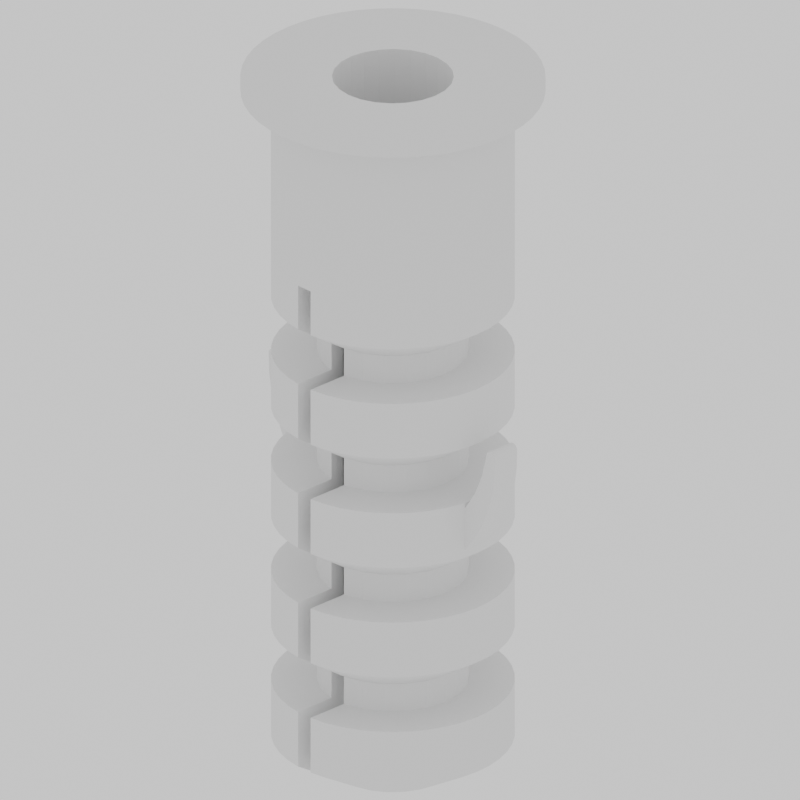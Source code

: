 # Source: screw_plug.blend  (saved by Blender 4.4.32; exported with 4.5.12 LTS)
import bpy
from mathutils import Matrix  # noqa: F401  (used for matrix-valued properties, if any)

bpy.ops.wm.read_factory_settings(use_empty=True)
scene = bpy.context.scene
scene.name = 'Scene'

# ---- collections
col_collection = bpy.data.collections.new('Collection'); scene.collection.children.link(col_collection)

# ---- world
world_world = bpy.data.worlds.new('World'); scene.world = world_world
world_world.use_nodes = True; world_world.node_tree.nodes.clear()
_N = world_world.node_tree.nodes; _L = world_world.node_tree.links
n0 = _N.new('ShaderNodeOutputWorld'); n0.name = 'World Output'; n0.location = (300, 300)
n1 = _N.new('ShaderNodeBackground'); n1.name = 'Background'; n1.location = (10, 300)
n1.inputs[0].default_value = (1.0, 1.0, 1.0, 0.0)
_L.new(n1.outputs[0], n0.inputs[0])
n0.is_active_output = True
world_world.color = (0.05088, 0.05088, 0.05088)
world_world.sun_shadow_jitter_overblur = 0.0

# ---- cameras
cam_camera = bpy.data.cameras.new('Camera')
cam_camera.type = 'ORTHO'
cam_camera.clip_end = 100.0
cam_camera.ortho_scale = 7.314

# ---- meshes
me_screw_plug = bpy.data.meshes.new('screw_plug')
me_screw_plug.from_pydata([(-2.5, -0.25, 7.25), (-2.5, 0.25, 7.25), (-2.503, 0.25, 7.276), (-2.503, -0.25, 7.276), (-2.513, -0.25, 7.3), (-2.513, 0.25, 7.3), (-2.529, -0.25, 7.321), (-2.529, 0.25, 7.321), (-2.55, -0.25, 7.337), (-2.55, 0.25, 7.337), (-2.574, -0.25, 7.347), (-2.574, 0.25, 7.347), (-2.6, -0.25, 7.35), (-2.6, 0.25, 7.35), (-2.626, -0.25, 7.347), (-2.626, 0.25, 7.347), (-2.65, -0.25, 7.337), (-2.65, 0.25, 7.337), (-2.671, -0.25, 7.321), (-2.671, 0.25, 7.321), (-2.687, -0.25, 7.3), (-2.687, 0.25, 7.3), (-2.697, -0.25, 7.276), (-2.697, 0.25, 7.276), (-2.7, -0.25, 7.25), (-2.7, 0.25, 7.25), (-2.393, 0.25, 6.84), (-2.393, -0.25, 6.84), (-2.0, 6.795e-15, 6.12), (-2.22, -0.25, 6.453), (-1.984, -0.25, 6.1), (-2.22, 0.25, 6.453), (-1.984, 0.25, 6.1), (-2.688, -0.25, 6.901), (-2.688, 0.25, 6.901), (-2.631, -0.25, 6.557), (-2.631, 0.25, 6.557), (-2.53, -0.25, 6.223), (-2.53, 0.25, 6.223), (-2.387, -0.25, 5.905), (-2.387, 0.25, 5.905), (-1.984, -0.25, 5.337), (-2.204, -0.25, 5.608), (-2.0, 5.945e-15, 5.354), (-2.204, 0.25, 5.608), (-1.984, 0.25, 5.337), (-0.4455, 1.95, 6.2), (-0.15, 1.994, 6.2), (-0.15, 1.994, 5.2), (-0.4455, 1.95, 5.2), (-0.7311, 1.862, 5.2), (-0.7311, 1.862, 6.2), (-1.0, 1.732, 5.2), (-1.0, 1.732, 6.2), (-1.247, 1.563, 6.2), (-1.247, 1.563, 5.2), (-1.466, 1.36, 6.2), (-1.466, 1.36, 5.2), (-1.653, 1.126, 6.2), (-1.653, 1.126, 5.2), (-1.802, 0.8676, 5.2), (-1.911, 0.5894, 5.2), (-1.978, 0.298, 5.2), (-1.802, 0.8676, 6.2), (-2.0, 5.773e-15, 5.2), (-1.911, 0.5894, 6.2), (-1.978, 0.298, 6.2), (-2.0, 6.883e-15, 6.2), (-1.978, -0.298, 5.2), (-1.911, -0.5894, 5.2), (-1.978, -0.298, 6.2), (-1.911, -0.5894, 6.2), (-1.802, -0.8676, 6.2), (-1.802, -0.8676, 5.2), (-1.653, -1.126, 6.2), (-1.653, -1.126, 5.2), (-1.466, -1.36, 6.2), (-1.466, -1.36, 5.2), (-1.247, -1.563, 6.2), (-1.247, -1.563, 5.2), (-1.0, -1.732, 6.2), (-1.0, -1.732, 5.2), (-0.7311, -1.862, 6.2), (-0.7311, -1.862, 5.2), (-0.4455, -1.95, 6.2), (-0.4455, -1.95, 5.2), (-0.15, -1.994, 5.2), (-0.15, -1.994, 6.2), (-0.15, 1.994, 9.2), (-0.15, 1.994, 10.0), (-0.15, 0.9887, 10.0), (-0.15, 1.241, 8.7), (-0.15, 1.241, 8.2), (-0.15, 1.994, 8.2), (-0.15, 1.994, 7.2), (-0.15, 1.241, 6.7), (-0.15, 1.241, 6.2), (-0.15, 1.241, 4.7), (-0.15, 1.994, 4.2), (-0.15, 1.241, 4.2), (-0.15, 1.994, 3.2), (-0.15, 1.241, 2.7), (-0.15, 1.994, 2.2), (-0.15, 1.241, 2.2), (-0.15, 1.994, 1.2), (-0.15, 0.9887, 0.6), (-0.8057, -0.9557, 6.2), (-1.045, -0.6852, 6.2), (-0.4987, -1.146, 6.2), (-1.198, -0.3576, 6.2), (-0.15, -1.241, 6.2), (-1.25, 6.883e-15, 6.2), (-1.198, 0.3576, 6.2), (-1.045, 0.6852, 6.2), (-0.8057, 0.9557, 6.2), (-0.4987, 1.146, 6.2), (-0.4987, 1.146, 4.7), (-0.8057, 0.9557, 4.7), (-1.045, 0.6852, 4.7), (-1.198, 0.3576, 4.7), (-1.25, 5.218e-15, 4.7), (-0.15, -0.9887, 10.0), (-0.15, -1.994, 10.0), (-0.15, -1.994, 9.2), (-0.15, -1.241, 8.7), (-0.15, -1.241, 8.2), (-0.15, -1.241, 6.7), (-0.15, -1.994, 8.2), (-0.15, -1.994, 7.2), (-0.15, -1.241, 4.7), (-0.15, -1.241, 4.2), (-0.15, -1.994, 4.2), (-0.15, -1.994, 3.2), (-0.15, -1.241, 2.7), (-0.15, -1.241, 2.2), (-0.15, -0.9887, 0.6), (-0.15, -1.994, 2.2), (-0.15, -1.994, 1.2), (-1.198, -0.3576, 4.7), (-1.045, -0.6852, 4.7), (-0.8057, -0.9557, 4.7), (-0.4987, -1.146, 4.7), (0.9599, 0.2802, 0.6), (1.0, -7.22e-16, 0.6), (0.9659, 0.2588, 13.2), (1.0, -1.185e-14, 13.2), (0.8429, 0.538, 0.6), (0.866, 0.5, 13.2), (0.6584, 0.7527, 0.6), (0.7071, 0.7071, 13.2), (0.4211, 0.907, 0.6), (0.5, 0.866, 13.2), (0.15, 0.9887, 0.6), (0.15, 0.9887, 10.0), (0.2588, 0.9659, 13.2), (0.05017, 0.9987, 10.0), (1.217e-14, 1.0, 13.2), (-0.05017, 0.9987, 10.0), (-0.4211, 0.907, 0.6), (-0.2588, 0.9659, 13.2), (-0.6584, 0.7527, 0.6), (-0.5, 0.866, 13.2), (-0.8429, 0.538, 0.6), (-0.7071, 0.7071, 13.2), (-0.9599, 0.2802, 0.6), (-0.866, 0.5, 13.2), (-1.0, 5.995e-16, 0.6), (-0.9659, 0.2588, 13.2), (-1.0, 1.172e-14, 13.2), (-0.6511, 1.351, 0.9), (-1.247, 1.563, 1.2), (-1.0, 1.732, 1.2), (-1.1, 1.02, 0.9), (-1.466, 1.36, 1.2), (-1.653, 1.126, 1.2), (-1.396, 0.5479, 0.9), (-1.802, 0.8676, 1.2), (-0.4533, 1.69, 1.05), (-0.4455, 1.95, 1.2), (-0.7311, 1.862, 1.2), (-1.228, 0.2323, 0.75), (-2.0, 1.332e-15, 1.2), (-1.72, 0.3253, 1.05), (-1.911, 0.5894, 1.2), (-1.978, 0.298, 1.2), (0.15, 1.994, 10.0), (0.05004, 1.999, 10.0), (-0.05004, 1.999, 10.0), (-0.4455, 1.95, 2.2), (-0.7311, 1.862, 2.2), (-1.0, 1.732, 2.2), (-1.247, 1.563, 2.2), (-1.466, 1.36, 2.2), (-1.653, 1.126, 2.2), (-1.802, 0.8676, 2.2), (-1.911, 0.5894, 2.2), (-1.978, 0.298, 2.2), (-2.0, 2.442e-15, 2.2), (-2.0, 1.438e-14, 12.95), (-1.932, 0.5176, 12.95), (-1.978, 0.298, 9.2), (-2.0, 1.021e-14, 9.2), (2.0, -1.462e-14, 12.95), (2.0, -1.046e-14, 9.2), (1.978, 0.298, 9.2), (1.932, 0.5176, 12.95), (1.911, 0.5894, 9.2), (1.802, 0.8676, 9.2), (1.732, 1.0, 12.95), (1.653, 1.126, 9.2), (1.414, 1.414, 12.95), (1.466, 1.36, 9.2), (1.247, 1.563, 9.2), (1.0, 1.732, 12.95), (1.0, 1.732, 9.2), (0.7311, 1.862, 9.2), (0.4455, 1.95, 9.2), (0.15, 1.994, 9.2), (0.5176, 1.932, 12.95), (-0.4455, 1.95, 9.2), (1.568e-14, 2.0, 12.95), (-0.5176, 1.932, 12.95), (-0.7311, 1.862, 9.2), (-1.0, 1.732, 12.95), (-1.0, 1.732, 9.2), (-1.247, 1.563, 9.2), (-1.414, 1.414, 12.95), (-1.466, 1.36, 9.2), (-1.653, 1.126, 9.2), (-1.732, 1.0, 12.95), (-1.802, 0.8676, 9.2), (-1.911, 0.5894, 9.2), (-0.8057, -0.9557, 2.2), (-1.466, -1.36, 2.2), (-1.247, -1.563, 2.2), (-1.0, -1.732, 2.2), (-1.045, -0.6852, 2.2), (-1.802, -0.8676, 2.2), (-1.653, -1.126, 2.2), (-0.4987, -1.146, 2.2), (-0.7311, -1.862, 2.2), (-0.4455, -1.95, 2.2), (-1.198, -0.3576, 2.2), (-1.978, -0.298, 2.2), (-1.911, -0.5894, 2.2), (-1.25, 2.442e-15, 2.2), (-1.198, 0.3576, 2.2), (-1.045, 0.6852, 2.2), (-0.8057, 0.9557, 2.2), (-0.4987, 1.146, 2.2), (-0.4987, 1.146, 8.7), (-0.8057, 0.9557, 8.7), (-1.045, 0.6852, 8.7), (-1.198, 0.3576, 8.7), (-1.25, 9.659e-15, 8.7), (-0.4987, 1.146, 2.7), (-0.8057, 0.9557, 2.7), (-1.045, 0.6852, 2.7), (-1.198, 0.3576, 2.7), (-1.25, 2.998e-15, 2.7), (-0.4987, 1.146, 8.2), (-0.8057, 0.9557, 8.2), (-1.045, 0.6852, 8.2), (-1.198, 0.3576, 8.2), (-1.25, 9.104e-15, 8.2), (-0.4455, 1.95, 3.2), (-0.7311, 1.862, 3.2), (-1.0, 1.732, 3.2), (-1.247, 1.563, 3.2), (-1.466, 1.36, 3.2), (-1.653, 1.126, 3.2), (-1.802, 0.8676, 3.2), (-1.911, 0.5894, 3.2), (-1.978, 0.298, 3.2), (-2.0, 3.553e-15, 3.2), (-0.8057, -0.9557, 8.2), (-1.466, -1.36, 8.2), (-1.247, -1.563, 8.2), (-1.0, -1.732, 8.2), (-1.045, -0.6852, 8.2), (-1.802, -0.8676, 8.2), (-1.653, -1.126, 8.2), (-0.4987, -1.146, 8.2), (-0.7311, -1.862, 8.2), (-0.4455, -1.95, 8.2), (-1.198, -0.3576, 8.2), (-1.978, -0.298, 8.2), (-1.911, -0.5894, 8.2), (-1.978, 0.298, 8.2), (-2.0, 9.104e-15, 8.2), (-1.802, 0.8676, 8.2), (-1.911, 0.5894, 8.2), (-1.653, 1.126, 8.2), (-1.466, 1.36, 8.2), (-1.247, 1.563, 8.2), (-1.0, 1.732, 8.2), (-0.7311, 1.862, 8.2), (-0.4455, 1.95, 8.2), (-0.4455, 1.95, 4.2), (-0.7311, 1.862, 4.2), (-1.0, 1.732, 4.2), (-1.247, 1.563, 4.2), (-1.466, 1.36, 4.2), (-1.653, 1.126, 4.2), (-1.802, 0.8676, 4.2), (-1.911, 0.5894, 4.2), (-1.978, 0.298, 4.2), (-2.0, 4.663e-15, 4.2), (-0.4455, 1.95, 7.2), (-0.7311, 1.862, 7.2), (-1.0, 1.732, 7.2), (-1.247, 1.563, 7.2), (-1.466, 1.36, 7.2), (-1.653, 1.126, 7.2), (-1.802, 0.8676, 7.2), (-1.911, 0.5894, 7.2), (-1.978, 0.298, 7.2), (-2.0, 7.994e-15, 7.2), (-0.8057, -0.9557, 4.2), (-1.466, -1.36, 4.2), (-1.247, -1.563, 4.2), (-1.0, -1.732, 4.2), (-1.045, -0.6852, 4.2), (-1.802, -0.8676, 4.2), (-1.653, -1.126, 4.2), (-0.4987, -1.146, 4.2), (-0.7311, -1.862, 4.2), (-0.4455, -1.95, 4.2), (-1.198, -0.3576, 4.2), (-1.978, -0.298, 4.2), (-1.911, -0.5894, 4.2), (-1.25, 4.663e-15, 4.2), (-1.198, 0.3576, 4.2), (-1.045, 0.6852, 4.2), (-0.8057, 0.9557, 4.2), (-0.4987, 1.146, 4.2), (-0.4987, 1.146, 6.7), (-0.8057, 0.9557, 6.7), (-1.045, 0.6852, 6.7), (-1.198, 0.3576, 6.7), (-1.25, 7.438e-15, 6.7), (-1.198, -0.3576, 6.7), (-1.045, -0.6852, 6.7), (-0.8057, -0.9557, 6.7), (-0.4987, -1.146, 6.7), (1.932, -0.5176, 12.95), (1.978, -0.298, 9.2), (-1.978, -0.298, 9.2), (-1.932, -0.5176, 12.95), (-1.911, -0.5894, 9.2), (-1.802, -0.8676, 9.2), (-1.732, -1.0, 12.95), (-1.653, -1.126, 9.2), (-1.414, -1.414, 12.95), (-1.466, -1.36, 9.2), (-1.247, -1.563, 9.2), (-1.0, -1.732, 12.95), (-1.0, -1.732, 9.2), (-0.7311, -1.862, 9.2), (-0.4455, -1.95, 9.2), (-0.5176, -1.932, 12.95), (0.4455, -1.95, 9.2), (0.15, -1.994, 10.0), (0.15, -1.994, 9.2), (-1.454e-14, -2.0, 12.95), (-0.05004, -1.999, 10.0), (0.05004, -1.999, 10.0), (0.5176, -1.932, 12.95), (0.7311, -1.862, 9.2), (1.0, -1.732, 12.95), (1.0, -1.732, 9.2), (1.247, -1.563, 9.2), (1.414, -1.414, 12.95), (1.466, -1.36, 9.2), (1.653, -1.126, 9.2), (1.732, -1.0, 12.95), (1.802, -0.8676, 9.2), (1.911, -0.5894, 9.2), (-1.198, -0.3576, 8.7), (-1.045, -0.6852, 8.7), (-0.8057, -0.9557, 8.7), (-0.4987, -1.146, 8.7), (0.05017, -0.9987, 10.0), (0.15, -0.9887, 10.0), (-0.05017, -0.9987, 10.0), (-0.9599, -0.2802, 0.6), (-0.9659, -0.2588, 13.2), (-0.8429, -0.538, 0.6), (-0.866, -0.5, 13.2), (-0.6584, -0.7527, 0.6), (-0.7071, -0.7071, 13.2), (-0.4211, -0.907, 0.6), (-0.5, -0.866, 13.2), (-0.2588, -0.9659, 13.2), (-1.008e-14, -1.0, 13.2), (0.4211, -0.907, 0.6), (0.15, -0.9887, 0.6), (0.2588, -0.9659, 13.2), (0.6584, -0.7527, 0.6), (0.5, -0.866, 13.2), (0.8429, -0.538, 0.6), (0.7071, -0.7071, 13.2), (0.9599, -0.2802, 0.6), (0.866, -0.5, 13.2), (0.9659, -0.2588, 13.2), (-1.396, -0.5479, 0.9), (-1.653, -1.126, 1.2), (-1.802, -0.8676, 1.2), (-1.1, -1.02, 0.9), (-1.466, -1.36, 1.2), (-1.247, -1.563, 1.2), (-0.6511, -1.351, 0.9), (-1.0, -1.732, 1.2), (-1.228, -0.2323, 0.75), (-1.72, -0.3253, 1.05), (-1.978, -0.298, 1.2), (-1.911, -0.5894, 1.2), (-0.4533, -1.69, 1.05), (-0.7311, -1.862, 1.2), (-0.4455, -1.95, 1.2), (-1.978, -0.298, 7.2), (-1.911, -0.5894, 7.2), (-1.802, -0.8676, 7.2), (-1.653, -1.126, 7.2), (-1.466, -1.36, 7.2), (-1.247, -1.563, 7.2), (-1.0, -1.732, 7.2), (-0.7311, -1.862, 7.2), (-0.4455, -1.95, 7.2), (-1.198, -0.3576, 2.7), (-1.045, -0.6852, 2.7), (-0.8057, -0.9557, 2.7), (-0.4987, -1.146, 2.7), (-1.978, -0.298, 3.2), (-1.911, -0.5894, 3.2), (-1.802, -0.8676, 3.2), (-1.653, -1.126, 3.2), (-1.466, -1.36, 3.2), (-1.247, -1.563, 3.2), (-1.0, -1.732, 3.2), (-0.7311, -1.862, 3.2), (-0.4455, -1.95, 3.2), (1.932, -0.5176, 13.2), (1.732, -1.0, 13.2), (-0.5176, 1.932, 13.2), (-1.0, 1.732, 13.2), (-1.732, -1.0, 13.2), (-1.414, -1.414, 13.2), (2.0, -1.49e-14, 13.2), (-1.0, -1.732, 13.2), (1.751e-14, 2.0, 13.2), (1.932, 0.5176, 13.2), (-1.932, -0.5176, 13.2), (-0.5176, -1.932, 13.2), (0.5176, 1.932, 13.2), (1.732, 1.0, 13.2), (-2.0, 1.465e-14, 13.2), (1.0, 1.732, 13.2), (-1.504e-14, -2.0, 13.2), (1.414, 1.414, 13.2), (-1.932, 0.5176, 13.2), (0.5176, -1.932, 13.2), (-1.732, 1.0, 13.2), (1.0, -1.732, 13.2), (1.414, -1.414, 13.2), (-1.414, 1.414, 13.2), (0.15, 1.994, 1.2), (0.15, 1.241, 2.2), (0.15, 1.994, 2.2), (0.15, 1.994, 3.2), (0.15, 1.241, 2.7), (0.15, 1.241, 4.2), (0.15, 1.994, 4.2), (0.15, 1.994, 6.2), (0.15, 1.994, 5.2), (0.15, 1.241, 6.2), (0.15, 1.241, 4.7), (0.15, 1.994, 8.2), (0.15, 1.994, 7.2), (0.15, 1.241, 8.2), (0.15, 1.241, 6.7), (0.15, 1.241, 8.7), (1.396, 0.5479, 0.9), (1.653, 1.126, 1.2), (1.802, 0.8676, 1.2), (1.1, 1.02, 0.9), (1.466, 1.36, 1.2), (1.247, 1.563, 1.2), (0.6511, 1.351, 0.9), (1.0, 1.732, 1.2), (1.228, 0.2323, 0.75), (2.0, -1.577e-15, 1.2), (1.72, 0.3253, 1.05), (1.978, 0.298, 1.2), (1.911, 0.5894, 1.2), (0.4533, 1.69, 1.05), (0.7311, 1.862, 1.2), (0.4455, 1.95, 1.2), (1.768, 1.768, 12.95), (1.983, 1.522, 12.95), (-1.522, -1.983, 12.95), (-1.768, -1.768, 12.95), (1.522, 1.983, 12.95), (-1.983, -1.522, 12.95), (1.25, 2.165, 12.95), (-2.165, -1.25, 12.95), (0.9567, 2.31, 12.95), (-2.31, -0.9567, 12.95), (1.768, -1.768, 12.95), (1.522, -1.983, 12.95), (1.983, -1.522, 12.95), (0.647, 2.415, 12.95), (-2.415, -0.647, 12.95), (2.165, -1.25, 12.95), (2.31, -0.9567, 12.95), (0.3263, 2.479, 12.95), (1.25, -2.165, 12.95), (0.9567, -2.31, 12.95), (-2.479, -0.3263, 12.95), (2.415, -0.647, 12.95), (2.479, -0.3263, 12.95), (1.666e-14, 2.5, 12.95), (0.647, -2.415, 12.95), (0.3263, -2.479, 12.95), (-2.5, 1.438e-14, 12.95), (2.479, 0.3263, 12.95), (2.5, -1.468e-14, 12.95), (-0.3263, 2.479, 12.95), (-1.469e-14, -2.5, 12.95), (-0.3263, -2.479, 12.95), (-2.479, 0.3263, 12.95), (2.415, 0.647, 12.95), (-0.647, 2.415, 12.95), (-2.415, 0.647, 12.95), (-0.647, -2.415, 12.95), (-0.9567, 2.31, 12.95), (2.31, 0.9567, 12.95), (-2.31, 0.9567, 12.95), (-0.9567, -2.31, 12.95), (-1.25, 2.165, 12.95), (-2.165, 1.25, 12.95), (2.165, 1.25, 12.95), (-1.522, 1.983, 12.95), (-1.983, 1.522, 12.95), (-1.25, -2.165, 12.95), (-1.768, 1.768, 12.95), (1.25, -9.812e-15, 8.7), (1.198, 0.3576, 8.7), (1.045, 0.6852, 8.7), (0.8057, 0.9557, 8.7), (0.4987, 1.146, 8.7), (0.15, -1.241, 8.7), (0.4987, -1.146, 8.7), (0.8057, -0.9557, 8.7), (1.045, -0.6852, 8.7), (1.198, -0.3576, 8.7), (0.15, -1.994, 1.2), (0.15, -1.241, 2.2), (0.15, -1.241, 2.7), (0.15, -1.994, 2.2), (0.15, -1.994, 3.2), (0.15, -1.241, 4.2), (0.15, -1.241, 4.7), (0.15, -1.994, 4.2), (0.15, -1.994, 5.2), (0.15, -1.241, 6.2), (0.15, -1.994, 6.2), (0.15, -1.241, 6.7), (0.15, -1.994, 7.2), (0.15, -1.241, 8.2), (0.15, -1.994, 8.2), (0.6511, -1.351, 0.9), (1.247, -1.563, 1.2), (1.0, -1.732, 1.2), (1.1, -1.02, 0.9), (1.466, -1.36, 1.2), (1.653, -1.126, 1.2), (1.396, -0.5479, 0.9), (1.802, -0.8676, 1.2), (0.4533, -1.69, 1.05), (0.4455, -1.95, 1.2), (0.7311, -1.862, 1.2), (1.228, -0.2323, 0.75), (1.72, -0.3253, 1.05), (1.911, -0.5894, 1.2), (1.978, -0.298, 1.2), (-1.983, 1.522, 13.2), (1.983, 1.522, 13.2), (1.768, 1.768, 13.2), (-1.522, 1.983, 13.2), (-1.768, 1.768, 13.2), (-1.768, -1.768, 13.2), (-1.522, -1.983, 13.2), (1.522, 1.983, 13.2), (-1.983, -1.522, 13.2), (1.25, 2.165, 13.2), (-2.165, -1.25, 13.2), (0.9567, 2.31, 13.2), (-2.31, -0.9567, 13.2), (1.522, -1.983, 13.2), (1.768, -1.768, 13.2), (1.983, -1.522, 13.2), (0.647, 2.415, 13.2), (2.165, -1.25, 13.2), (2.31, -0.9567, 13.2), (-2.415, -0.647, 13.2), (0.9567, -2.31, 13.2), (1.25, -2.165, 13.2), (0.3263, 2.479, 13.2), (-2.479, -0.3263, 13.2), (2.415, -0.647, 13.2), (2.479, -0.3263, 13.2), (0.3263, -2.479, 13.2), (0.647, -2.415, 13.2), (1.671e-14, 2.5, 13.2), (2.5, -1.496e-14, 13.2), (2.479, 0.3263, 13.2), (-2.5, 1.465e-14, 13.2), (-0.3263, -2.479, 13.2), (-1.474e-14, -2.5, 13.2), (-0.3263, 2.479, 13.2), (2.415, 0.647, 13.2), (-2.479, 0.3263, 13.2), (-0.647, -2.415, 13.2), (2.31, 0.9567, 13.2), (-0.647, 2.415, 13.2), (-0.9567, -2.31, 13.2), (-2.415, 0.647, 13.2), (-0.9567, 2.31, 13.2), (2.165, 1.25, 13.2), (-2.31, 0.9567, 13.2), (-1.25, 2.165, 13.2), (-1.25, -2.165, 13.2), (-2.165, 1.25, 13.2), (1.25, -9.257e-15, 8.2), (1.198, 0.3576, 8.2), (1.045, 0.6852, 8.2), (0.8057, 0.9557, 8.2), (0.4987, 1.146, 8.2), (0.4455, -1.95, 8.2), (0.4987, -1.146, 8.2), (0.7311, -1.862, 8.2), (1.0, -1.732, 8.2), (0.8057, -0.9557, 8.2), (1.247, -1.563, 8.2), (1.466, -1.36, 8.2), (1.045, -0.6852, 8.2), (1.653, -1.126, 8.2), (1.802, -0.8676, 8.2), (1.198, -0.3576, 8.2), (1.911, -0.5894, 8.2), (1.978, -0.298, 8.2), (2.0, -9.349e-15, 8.2), (1.978, 0.298, 8.2), (0.4455, 1.95, 8.2), (1.911, 0.5894, 8.2), (0.7311, 1.862, 8.2), (1.802, 0.8676, 8.2), (1.0, 1.732, 8.2), (1.653, 1.126, 8.2), (1.247, 1.563, 8.2), (1.466, 1.36, 8.2), (2.0, -8.239e-15, 7.2), (1.978, 0.298, 7.2), (1.911, 0.5894, 7.2), (1.802, 0.8676, 7.2), (1.653, 1.126, 7.2), (1.466, 1.36, 7.2), (1.247, 1.563, 7.2), (1.0, 1.732, 7.2), (0.7311, 1.862, 7.2), (0.4455, 1.95, 7.2), (1.978, 0.298, 2.2), (2.0, -2.687e-15, 2.2), (1.911, 0.5894, 2.2), (1.802, 0.8676, 2.2), (1.653, 1.126, 2.2), (1.466, 1.36, 2.2), (1.247, 1.563, 2.2), (1.0, 1.732, 2.2), (0.7311, 1.862, 2.2), (0.4455, 1.95, 2.2), (1.25, -7.592e-15, 6.7), (1.198, 0.3576, 6.7), (1.045, 0.6852, 6.7), (0.8057, 0.9557, 6.7), (0.4987, 1.146, 6.7), (0.4455, -1.95, 2.2), (0.4987, -1.146, 2.2), (0.7311, -1.862, 2.2), (1.0, -1.732, 2.2), (0.8057, -0.9557, 2.2), (1.247, -1.563, 2.2), (1.466, -1.36, 2.2), (1.045, -0.6852, 2.2), (1.653, -1.126, 2.2), (1.802, -0.8676, 2.2), (1.198, -0.3576, 2.2), (1.911, -0.5894, 2.2), (1.978, -0.298, 2.2), (1.25, -2.596e-15, 2.2), (1.198, 0.3576, 2.2), (0.4987, 1.146, 2.2), (1.045, 0.6852, 2.2), (0.8057, 0.9557, 2.2), (1.25, -7.036e-15, 6.2), (1.198, 0.3576, 6.2), (1.045, 0.6852, 6.2), (0.8057, 0.9557, 6.2), (0.4987, 1.146, 6.2), (1.198, 0.3576, 2.7), (1.25, -3.151e-15, 2.7), (1.045, 0.6852, 2.7), (0.8057, 0.9557, 2.7), (0.4987, 1.146, 2.7), (0.4455, -1.95, 6.2), (0.4987, -1.146, 6.2), (0.7311, -1.862, 6.2), (1.0, -1.732, 6.2), (0.8057, -0.9557, 6.2), (1.247, -1.563, 6.2), (1.466, -1.36, 6.2), (1.045, -0.6852, 6.2), (1.653, -1.126, 6.2), (1.802, -0.8676, 6.2), (1.198, -0.3576, 6.2), (1.911, -0.5894, 6.2), (1.978, -0.298, 6.2), (2.0, -7.128e-15, 6.2), (1.978, 0.298, 6.2), (0.4455, 1.95, 6.2), (1.911, 0.5894, 6.2), (0.7311, 1.862, 6.2), (1.802, 0.8676, 6.2), (1.0, 1.732, 6.2), (1.653, 1.126, 6.2), (1.247, 1.563, 6.2), (1.466, 1.36, 6.2), (1.978, 0.298, 3.2), (2.0, -3.798e-15, 3.2), (1.911, 0.5894, 3.2), (1.802, 0.8676, 3.2), (1.653, 1.126, 3.2), (1.466, 1.36, 3.2), (1.247, 1.563, 3.2), (1.0, 1.732, 3.2), (0.7311, 1.862, 3.2), (0.4455, 1.95, 3.2), (1.984, 0.25, 5.337), (2.0, -6.018e-15, 5.2), (1.978, 0.298, 5.2), (2.0, -6.19e-15, 5.354), (1.911, 0.5894, 5.2), (1.984, 0.25, 6.1), (2.0, -7.04e-15, 6.12), (1.802, 0.8676, 5.2), (1.653, 1.126, 5.2), (1.466, 1.36, 5.2), (1.247, 1.563, 5.2), (1.0, 1.732, 5.2), (0.7311, 1.862, 5.2), (0.4455, 1.95, 5.2), (1.978, 0.298, 4.2), (2.0, -4.908e-15, 4.2), (1.911, 0.5894, 4.2), (1.802, 0.8676, 4.2), (1.653, 1.126, 4.2), (1.466, 1.36, 4.2), (1.247, 1.563, 4.2), (1.0, 1.732, 4.2), (0.7311, 1.862, 4.2), (0.4455, 1.95, 4.2), (1.25, -5.371e-15, 4.7), (1.198, 0.3576, 4.7), (1.045, 0.6852, 4.7), (0.8057, 0.9557, 4.7), (0.4987, 1.146, 4.7), (0.4455, -1.95, 4.2), (0.4987, -1.146, 4.2), (0.7311, -1.862, 4.2), (1.0, -1.732, 4.2), (0.8057, -0.9557, 4.2), (1.247, -1.563, 4.2), (1.466, -1.36, 4.2), (1.045, -0.6852, 4.2), (1.653, -1.126, 4.2), (1.802, -0.8676, 4.2), (1.198, -0.3576, 4.2), (1.911, -0.5894, 4.2), (1.978, -0.298, 4.2), (1.25, -4.816e-15, 4.2), (1.198, 0.3576, 4.2), (0.4987, 1.146, 4.2), (1.045, 0.6852, 4.2), (0.8057, 0.9557, 4.2), (0.4987, -1.146, 2.7), (0.8057, -0.9557, 2.7), (1.045, -0.6852, 2.7), (1.198, -0.3576, 2.7), (0.4455, -1.95, 7.2), (0.7311, -1.862, 7.2), (1.0, -1.732, 7.2), (1.247, -1.563, 7.2), (1.466, -1.36, 7.2), (1.653, -1.126, 7.2), (1.802, -0.8676, 7.2), (1.911, -0.5894, 7.2), (1.978, -0.298, 7.2), (0.4455, -1.95, 3.2), (0.7311, -1.862, 3.2), (1.0, -1.732, 3.2), (1.247, -1.563, 3.2), (1.466, -1.36, 3.2), (1.653, -1.126, 3.2), (1.802, -0.8676, 3.2), (1.911, -0.5894, 3.2), (1.978, -0.298, 3.2), (0.4987, -1.146, 6.7), (0.8057, -0.9557, 6.7), (1.045, -0.6852, 6.7), (1.198, -0.3576, 6.7), (0.4987, -1.146, 4.7), (0.8057, -0.9557, 4.7), (1.045, -0.6852, 4.7), (1.198, -0.3576, 4.7), (0.4455, -1.95, 5.2), (0.7311, -1.862, 5.2), (1.0, -1.732, 5.2), (1.247, -1.563, 5.2), (1.466, -1.36, 5.2), (1.653, -1.126, 5.2), (1.984, -0.25, 5.337), (1.911, -0.5894, 5.2), (1.978, -0.298, 5.2), (1.802, -0.8676, 5.2), (1.984, -0.25, 6.1), (2.393, -0.25, 6.84), (2.5, -0.25, 7.25), (2.5, 0.25, 7.25), (2.393, 0.25, 6.84), (2.22, 0.25, 6.453), (2.22, -0.25, 6.453), (2.53, 0.25, 6.223), (2.387, 0.25, 5.905), (2.204, 0.25, 5.608), (2.631, 0.25, 6.557), (2.688, 0.25, 6.901), (2.671, 0.25, 7.321), (2.687, 0.25, 7.3), (2.65, 0.25, 7.337), (2.626, 0.25, 7.347), (2.6, 0.25, 7.35), (2.697, 0.25, 7.276), (2.7, 0.25, 7.25), (2.503, 0.25, 7.276), (2.574, 0.25, 7.347), (2.55, 0.25, 7.337), (2.513, 0.25, 7.3), (2.529, 0.25, 7.321), (2.7, -0.25, 7.25), (2.688, -0.25, 6.901), (2.631, -0.25, 6.557), (2.53, -0.25, 6.223), (2.387, -0.25, 5.905), (2.204, -0.25, 5.608), (2.65, -0.25, 7.337), (2.687, -0.25, 7.3), (2.671, -0.25, 7.321), (2.6, -0.25, 7.35), (2.626, -0.25, 7.347), (2.697, -0.25, 7.276), (2.503, -0.25, 7.276), (2.55, -0.25, 7.337), (2.574, -0.25, 7.347), (2.513, -0.25, 7.3), (2.529, -0.25, 7.321)], [], [(0, 1, 2), (3, 0, 2), (4, 3, 5), (6, 4, 5), (3, 2, 5), (6, 5, 7), (8, 6, 9), (6, 7, 9), (10, 8, 11), (12, 10, 11), (8, 9, 11), (12, 11, 13), (14, 12, 15), (12, 13, 15), (16, 14, 17), (14, 15, 17), (18, 16, 19), (20, 18, 19), (16, 17, 19), (20, 19, 21), (22, 20, 23), (20, 21, 23), (24, 22, 25), (22, 23, 25), (26, 1, 0), (26, 0, 27), (28, 29, 30), (31, 27, 29), (31, 26, 27), (31, 29, 28), (32, 31, 28), (33, 24, 25), (33, 25, 34), (35, 33, 36), (33, 34, 36), (37, 35, 38), (35, 36, 38), (39, 37, 40), (37, 38, 40), (41, 42, 43), (42, 39, 44), (39, 40, 44), (43, 42, 44), (43, 44, 45), (32, 40, 38), (32, 44, 40), (32, 45, 44), (31, 38, 36), (31, 32, 38), (26, 36, 34), (26, 31, 36), (17, 21, 19), (17, 23, 21), (17, 25, 23), (13, 17, 15), (1, 34, 25), (1, 26, 34), (11, 25, 17), (11, 17, 13), (11, 1, 25), (2, 1, 11), (5, 11, 9), (5, 2, 11), (7, 5, 9), (37, 39, 30), (39, 42, 30), (42, 41, 30), (35, 37, 29), (37, 30, 29), (33, 35, 27), (35, 29, 27), (18, 20, 16), (20, 22, 16), (22, 24, 16), (14, 16, 12), (24, 33, 0), (33, 27, 0), (16, 24, 10), (12, 16, 10), (24, 0, 10), (10, 0, 3), (8, 10, 4), (10, 3, 4), (8, 4, 6), (46, 47, 48), (46, 48, 49), (46, 49, 50), (51, 50, 52), (51, 46, 50), (53, 51, 52), (54, 52, 55), (54, 53, 52), (56, 55, 57), (56, 54, 55), (58, 57, 59), (58, 59, 60), (58, 56, 57), (45, 61, 62), (63, 60, 61), (63, 58, 60), (64, 45, 62), (43, 45, 64), (65, 63, 61), (65, 61, 45), (32, 65, 45), (66, 65, 32), (67, 32, 28), (67, 66, 32), (41, 43, 64), (41, 64, 68), (69, 41, 68), (30, 67, 28), (70, 67, 30), (71, 30, 41), (71, 41, 69), (71, 70, 30), (72, 69, 73), (72, 71, 69), (74, 73, 75), (74, 72, 73), (76, 75, 77), (76, 74, 75), (78, 77, 79), (78, 76, 77), (80, 79, 81), (80, 78, 79), (82, 81, 83), (82, 80, 81), (84, 83, 85), (84, 85, 86), (84, 82, 83), (87, 84, 86), (88, 89, 90), (88, 90, 91), (91, 90, 92), (93, 92, 94), (94, 92, 95), (47, 96, 48), (48, 96, 97), (98, 99, 100), (100, 99, 101), (102, 103, 104), (104, 103, 105), (99, 90, 105), (101, 99, 105), (103, 101, 105), (97, 90, 99), (96, 90, 97), (95, 90, 96), (92, 90, 95), (106, 76, 78), (106, 78, 80), (107, 72, 74), (107, 74, 76), (107, 76, 106), (108, 80, 82), (108, 82, 84), (108, 106, 80), (109, 70, 71), (109, 71, 72), (109, 72, 107), (110, 84, 87), (110, 108, 84), (111, 66, 67), (111, 67, 70), (111, 70, 109), (112, 63, 65), (112, 65, 66), (112, 66, 111), (113, 58, 63), (113, 63, 112), (56, 58, 113), (114, 56, 113), (54, 56, 114), (53, 114, 115), (53, 54, 114), (51, 53, 115), (46, 115, 96), (46, 51, 115), (47, 46, 96), (49, 48, 97), (49, 97, 116), (50, 49, 116), (52, 116, 117), (52, 50, 116), (55, 52, 117), (57, 117, 118), (57, 55, 117), (59, 57, 118), (60, 118, 119), (60, 59, 118), (61, 60, 119), (62, 119, 120), (62, 61, 119), (64, 62, 120), (121, 122, 123), (124, 121, 123), (121, 124, 125), (121, 125, 126), (125, 127, 128), (126, 125, 128), (121, 126, 110), (121, 110, 129), (110, 87, 86), (129, 110, 86), (130, 131, 132), (133, 130, 132), (133, 134, 135), (129, 130, 135), (121, 129, 135), (130, 133, 135), (134, 136, 137), (135, 134, 137), (68, 64, 120), (68, 120, 138), (69, 68, 138), (73, 138, 139), (73, 69, 138), (75, 73, 139), (77, 139, 140), (77, 75, 139), (79, 77, 140), (81, 140, 141), (81, 79, 140), (83, 81, 141), (85, 141, 129), (85, 83, 141), (86, 85, 129), (142, 143, 144), (143, 145, 144), (146, 142, 147), (142, 144, 147), (148, 146, 149), (146, 147, 149), (150, 148, 151), (148, 149, 151), (152, 150, 153), (150, 151, 153), (153, 151, 154), (155, 153, 156), (157, 155, 156), (153, 154, 156), (158, 105, 90), (157, 156, 90), (90, 156, 159), (160, 158, 161), (158, 90, 161), (90, 159, 161), (162, 160, 163), (160, 161, 163), (164, 162, 165), (162, 163, 165), (166, 164, 167), (164, 165, 167), (166, 167, 168), (169, 170, 171), (169, 105, 158), (169, 158, 160), (172, 173, 170), (172, 174, 173), (172, 160, 162), (172, 170, 169), (172, 169, 160), (175, 176, 174), (175, 162, 164), (175, 172, 162), (175, 174, 172), (177, 104, 105), (177, 178, 104), (177, 179, 178), (177, 171, 179), (177, 105, 169), (177, 169, 171), (180, 166, 181), (180, 164, 166), (180, 175, 164), (182, 183, 176), (182, 184, 183), (182, 181, 184), (182, 176, 175), (182, 175, 180), (182, 180, 181), (185, 153, 155), (186, 185, 155), (187, 186, 155), (89, 187, 157), (187, 155, 157), (89, 157, 90), (188, 102, 104), (188, 104, 178), (189, 178, 179), (189, 188, 178), (190, 179, 171), (190, 171, 170), (190, 189, 179), (191, 170, 173), (191, 190, 170), (192, 191, 173), (193, 173, 174), (193, 192, 173), (194, 174, 176), (194, 193, 174), (195, 176, 183), (195, 183, 184), (195, 194, 176), (196, 184, 181), (196, 195, 184), (197, 196, 181), (198, 199, 200), (198, 200, 201), (202, 203, 204), (205, 204, 206), (205, 206, 207), (205, 202, 204), (208, 207, 209), (208, 205, 207), (210, 209, 211), (210, 211, 212), (210, 208, 209), (213, 212, 214), (213, 214, 215), (213, 210, 212), (185, 216, 217), (218, 215, 216), (218, 213, 215), (218, 216, 185), (219, 89, 88), (220, 185, 186), (220, 186, 187), (220, 187, 89), (220, 218, 185), (221, 219, 222), (221, 89, 219), (221, 220, 89), (223, 222, 224), (223, 224, 225), (223, 221, 222), (226, 225, 227), (226, 227, 228), (226, 223, 225), (229, 226, 228), (229, 228, 230), (199, 229, 230), (199, 230, 231), (199, 231, 200), (232, 233, 234), (232, 234, 235), (236, 237, 238), (236, 238, 233), (236, 233, 232), (239, 235, 240), (239, 240, 241), (239, 232, 235), (242, 243, 244), (242, 244, 237), (242, 237, 236), (134, 241, 136), (134, 239, 241), (245, 196, 197), (245, 197, 243), (245, 243, 242), (246, 194, 195), (246, 195, 196), (246, 196, 245), (247, 193, 194), (247, 194, 246), (192, 193, 247), (248, 192, 247), (191, 192, 248), (190, 248, 249), (190, 191, 248), (189, 190, 249), (188, 249, 103), (188, 189, 249), (102, 188, 103), (219, 88, 91), (219, 91, 250), (222, 219, 250), (224, 250, 251), (224, 222, 250), (225, 224, 251), (227, 251, 252), (227, 225, 251), (228, 227, 252), (230, 252, 253), (230, 228, 252), (231, 230, 253), (200, 253, 254), (200, 231, 253), (201, 200, 254), (255, 101, 103), (255, 103, 249), (256, 249, 248), (256, 255, 249), (257, 248, 247), (257, 247, 246), (257, 256, 248), (258, 246, 245), (258, 257, 246), (259, 258, 245), (250, 91, 92), (250, 92, 260), (250, 260, 261), (251, 250, 261), (252, 261, 262), (252, 262, 263), (252, 251, 261), (253, 263, 264), (253, 252, 263), (254, 253, 264), (265, 100, 101), (265, 101, 255), (266, 265, 255), (267, 255, 256), (267, 266, 255), (268, 267, 256), (269, 256, 257), (269, 268, 256), (270, 269, 257), (271, 257, 258), (271, 270, 257), (272, 271, 258), (273, 258, 259), (273, 272, 258), (274, 273, 259), (275, 276, 277), (275, 277, 278), (279, 280, 281), (279, 281, 276), (279, 276, 275), (282, 278, 283), (282, 283, 284), (282, 275, 278), (285, 286, 287), (285, 287, 280), (285, 280, 279), (125, 284, 127), (125, 282, 284), (264, 288, 289), (264, 289, 286), (264, 286, 285), (263, 290, 291), (263, 291, 288), (263, 288, 264), (262, 292, 290), (262, 290, 263), (293, 292, 262), (261, 293, 262), (294, 293, 261), (295, 261, 260), (295, 294, 261), (296, 295, 260), (297, 260, 92), (297, 296, 260), (93, 297, 92), (298, 98, 100), (298, 100, 265), (299, 265, 266), (299, 298, 265), (300, 266, 267), (300, 267, 268), (300, 299, 266), (301, 300, 268), (302, 268, 269), (302, 269, 270), (302, 301, 268), (303, 302, 270), (304, 270, 271), (304, 303, 270), (305, 271, 272), (305, 272, 273), (305, 304, 271), (306, 273, 274), (306, 305, 273), (307, 306, 274), (297, 93, 94), (297, 94, 308), (297, 308, 309), (296, 309, 310), (296, 297, 309), (295, 296, 310), (294, 310, 311), (294, 295, 310), (293, 311, 312), (293, 294, 311), (292, 312, 313), (292, 313, 314), (292, 293, 312), (290, 292, 314), (291, 314, 315), (291, 315, 316), (291, 290, 314), (288, 316, 317), (288, 291, 316), (289, 288, 317), (318, 319, 320), (318, 320, 321), (322, 323, 324), (322, 324, 319), (322, 319, 318), (325, 321, 326), (325, 326, 327), (325, 318, 321), (328, 329, 330), (328, 330, 323), (328, 323, 322), (130, 327, 131), (130, 325, 327), (331, 306, 307), (331, 307, 329), (331, 329, 328), (332, 304, 305), (332, 305, 306), (332, 306, 331), (333, 303, 304), (333, 304, 332), (302, 303, 333), (334, 302, 333), (301, 302, 334), (300, 334, 335), (300, 301, 334), (299, 300, 335), (298, 335, 99), (298, 299, 335), (98, 298, 99), (308, 94, 95), (308, 95, 336), (309, 308, 336), (310, 336, 337), (310, 309, 336), (311, 310, 337), (312, 337, 338), (312, 311, 337), (313, 312, 338), (314, 338, 339), (314, 313, 338), (315, 314, 339), (316, 339, 340), (316, 315, 339), (317, 316, 340), (116, 97, 99), (116, 99, 335), (117, 335, 334), (117, 116, 335), (118, 334, 333), (118, 333, 332), (118, 117, 334), (119, 332, 331), (119, 118, 332), (120, 119, 331), (336, 95, 96), (336, 96, 115), (336, 115, 114), (337, 336, 114), (338, 114, 113), (338, 113, 112), (338, 337, 114), (339, 112, 111), (339, 338, 112), (340, 339, 111), (341, 340, 111), (341, 111, 109), (342, 109, 107), (342, 341, 109), (343, 107, 106), (343, 106, 108), (343, 342, 107), (344, 108, 110), (344, 343, 108), (126, 344, 110), (202, 345, 346), (202, 346, 203), (198, 201, 347), (348, 347, 349), (348, 349, 350), (348, 198, 347), (351, 350, 352), (351, 348, 350), (353, 352, 354), (353, 354, 355), (353, 351, 352), (356, 355, 357), (356, 357, 358), (356, 353, 355), (122, 359, 123), (360, 358, 359), (360, 356, 358), (360, 359, 122), (361, 362, 363), (364, 122, 365), (364, 365, 366), (364, 366, 362), (364, 360, 122), (367, 361, 368), (367, 362, 361), (367, 364, 362), (369, 368, 370), (369, 370, 371), (369, 367, 368), (372, 371, 373), (372, 373, 374), (372, 369, 371), (375, 374, 376), (375, 372, 374), (345, 376, 377), (345, 375, 376), (345, 377, 346), (347, 201, 254), (347, 254, 378), (349, 347, 378), (350, 378, 379), (350, 349, 378), (352, 350, 379), (354, 379, 380), (354, 352, 379), (355, 354, 380), (357, 380, 381), (357, 355, 380), (358, 357, 381), (359, 381, 124), (359, 358, 381), (123, 359, 124), (382, 383, 362), (382, 362, 366), (384, 382, 365), (382, 366, 365), (121, 384, 122), (384, 365, 122), (378, 254, 264), (378, 264, 285), (379, 285, 279), (379, 378, 285), (380, 279, 275), (380, 379, 279), (381, 275, 282), (381, 282, 125), (381, 380, 275), (124, 381, 125), (385, 166, 386), (166, 168, 386), (387, 385, 388), (385, 386, 388), (389, 387, 390), (387, 388, 390), (391, 389, 392), (389, 390, 392), (135, 391, 121), (391, 392, 121), (121, 392, 393), (384, 121, 394), (382, 384, 394), (121, 393, 394), (395, 396, 383), (382, 394, 383), (383, 394, 397), (398, 395, 399), (395, 383, 399), (383, 397, 399), (400, 398, 401), (398, 399, 401), (402, 400, 403), (400, 401, 403), (143, 402, 404), (402, 403, 404), (143, 404, 145), (405, 406, 407), (405, 385, 387), (408, 409, 406), (408, 410, 409), (408, 387, 389), (408, 406, 405), (408, 405, 387), (411, 412, 410), (411, 389, 391), (411, 391, 135), (411, 408, 389), (411, 410, 408), (413, 166, 385), (413, 385, 405), (414, 181, 166), (414, 415, 181), (414, 416, 415), (414, 407, 416), (414, 166, 413), (414, 413, 405), (414, 405, 407), (417, 418, 412), (417, 419, 418), (417, 137, 419), (417, 135, 137), (417, 412, 411), (417, 411, 135), (286, 289, 317), (286, 317, 420), (286, 420, 421), (287, 421, 422), (287, 286, 421), (280, 422, 423), (280, 287, 422), (281, 423, 424), (281, 280, 423), (276, 424, 425), (276, 281, 424), (277, 425, 426), (277, 276, 425), (278, 426, 427), (278, 277, 426), (283, 427, 428), (283, 278, 427), (284, 428, 128), (284, 283, 428), (127, 284, 128), (243, 197, 181), (243, 181, 415), (244, 415, 416), (244, 243, 415), (237, 416, 407), (237, 244, 416), (238, 407, 406), (238, 406, 409), (238, 237, 407), (233, 409, 410), (233, 238, 409), (234, 233, 410), (235, 410, 412), (235, 234, 410), (240, 412, 418), (240, 418, 419), (240, 235, 412), (241, 419, 137), (241, 240, 419), (136, 241, 137), (420, 317, 340), (420, 340, 341), (421, 420, 341), (422, 341, 342), (422, 421, 341), (423, 422, 342), (424, 342, 343), (424, 423, 342), (425, 424, 343), (426, 343, 344), (426, 425, 343), (427, 426, 344), (428, 344, 126), (428, 427, 344), (128, 428, 126), (429, 259, 245), (429, 245, 242), (430, 242, 236), (430, 429, 242), (431, 236, 232), (431, 430, 236), (432, 232, 239), (432, 239, 134), (432, 431, 232), (133, 432, 134), (433, 274, 259), (433, 259, 429), (434, 433, 429), (435, 429, 430), (435, 434, 429), (436, 435, 430), (437, 430, 431), (437, 436, 430), (438, 437, 431), (439, 431, 432), (439, 438, 431), (440, 439, 432), (441, 432, 133), (441, 440, 432), (132, 441, 133), (329, 307, 274), (329, 274, 433), (330, 433, 434), (330, 329, 433), (323, 434, 435), (323, 330, 434), (324, 435, 436), (324, 323, 435), (319, 436, 437), (319, 324, 436), (320, 437, 438), (320, 438, 439), (320, 319, 437), (321, 320, 439), (326, 439, 440), (326, 321, 439), (327, 440, 441), (327, 441, 132), (327, 326, 440), (131, 327, 132), (138, 120, 331), (138, 331, 328), (138, 328, 322), (139, 322, 318), (139, 138, 322), (140, 318, 325), (140, 139, 318), (141, 325, 130), (141, 140, 325), (129, 141, 130), (442, 404, 443), (442, 145, 404), (444, 445, 161), (390, 446, 447), (444, 161, 159), (448, 145, 442), (448, 144, 145), (392, 447, 449), (450, 159, 156), (450, 444, 159), (392, 390, 447), (451, 147, 144), (388, 452, 446), (451, 144, 448), (388, 446, 390), (393, 449, 453), (454, 156, 154), (393, 392, 449), (454, 450, 156), (455, 149, 147), (455, 147, 451), (386, 456, 452), (386, 452, 388), (457, 454, 154), (394, 453, 458), (457, 154, 151), (394, 393, 453), (459, 151, 149), (459, 457, 151), (168, 460, 456), (459, 149, 455), (168, 456, 386), (397, 458, 461), (397, 394, 458), (167, 462, 460), (167, 460, 168), (399, 461, 463), (399, 397, 461), (165, 462, 167), (401, 399, 463), (464, 401, 463), (465, 165, 163), (465, 462, 165), (403, 401, 464), (443, 404, 403), (443, 403, 464), (445, 465, 163), (445, 163, 161), (466, 152, 467), (468, 466, 467), (469, 470, 471), (472, 469, 471), (473, 474, 475), (474, 476, 475), (477, 478, 479), (478, 480, 479), (185, 217, 153), (217, 481, 153), (481, 479, 153), (471, 152, 153), (476, 471, 153), (475, 476, 153), (480, 475, 153), (479, 480, 153), (470, 152, 471), (467, 152, 470), (482, 142, 146), (482, 483, 484), (485, 146, 148), (485, 486, 483), (485, 487, 486), (485, 482, 146), (485, 483, 482), (488, 148, 150), (488, 150, 152), (488, 489, 487), (488, 487, 485), (488, 485, 148), (490, 491, 143), (490, 143, 142), (490, 142, 482), (492, 493, 491), (492, 494, 493), (492, 484, 494), (492, 491, 490), (492, 490, 482), (492, 482, 484), (495, 496, 489), (495, 497, 496), (495, 466, 497), (495, 152, 466), (495, 488, 152), (495, 489, 488), (210, 498, 499), (210, 499, 208), (353, 500, 501), (353, 356, 500), (502, 498, 210), (503, 353, 501), (213, 502, 210), (351, 353, 503), (504, 502, 213), (505, 351, 503), (506, 504, 213), (507, 351, 505), (218, 506, 213), (372, 508, 509), (372, 510, 508), (348, 351, 507), (511, 506, 218), (512, 348, 507), (375, 513, 510), (375, 514, 513), (375, 510, 372), (515, 218, 220), (369, 516, 517), (369, 509, 516), (515, 511, 218), (369, 372, 509), (518, 198, 348), (518, 348, 512), (345, 519, 514), (345, 520, 519), (345, 514, 375), (521, 515, 220), (367, 522, 523), (367, 517, 522), (524, 198, 518), (367, 369, 517), (202, 525, 526), (202, 520, 345), (202, 526, 520), (527, 220, 221), (364, 528, 529), (364, 523, 528), (527, 521, 220), (364, 367, 523), (530, 199, 198), (530, 198, 524), (205, 531, 525), (205, 525, 202), (532, 527, 221), (360, 364, 529), (533, 199, 530), (360, 529, 534), (535, 532, 221), (535, 221, 223), (536, 531, 205), (537, 229, 199), (538, 360, 534), (537, 199, 533), (539, 535, 223), (540, 229, 537), (208, 541, 536), (542, 539, 223), (208, 536, 205), (542, 223, 226), (543, 229, 540), (356, 360, 538), (356, 538, 544), (543, 226, 229), (545, 542, 226), (499, 541, 208), (545, 226, 543), (500, 356, 544), (204, 203, 546), (204, 546, 547), (206, 204, 547), (207, 547, 548), (207, 206, 547), (209, 207, 548), (211, 548, 549), (211, 209, 548), (212, 211, 549), (214, 549, 550), (214, 212, 549), (215, 214, 550), (216, 550, 481), (216, 215, 550), (217, 216, 481), (361, 551, 552), (361, 363, 551), (368, 361, 552), (370, 552, 553), (370, 368, 552), (371, 370, 553), (373, 553, 554), (373, 371, 553), (374, 373, 554), (376, 554, 555), (376, 374, 554), (377, 376, 555), (346, 555, 546), (346, 377, 555), (203, 346, 546), (396, 556, 557), (396, 557, 558), (557, 556, 559), (558, 560, 561), (396, 558, 561), (396, 561, 562), (561, 560, 563), (562, 564, 565), (565, 564, 566), (567, 568, 569), (569, 568, 570), (569, 551, 383), (565, 567, 383), (562, 565, 383), (396, 562, 383), (567, 569, 383), (383, 551, 363), (383, 363, 362), (571, 396, 395), (571, 395, 398), (571, 572, 573), (574, 398, 400), (574, 575, 572), (574, 576, 575), (574, 571, 398), (574, 572, 571), (577, 400, 402), (577, 578, 576), (577, 576, 574), (577, 574, 400), (579, 556, 396), (579, 580, 556), (579, 581, 580), (579, 573, 581), (579, 396, 571), (579, 571, 573), (582, 402, 143), (582, 143, 491), (582, 577, 402), (583, 584, 578), (583, 585, 584), (583, 491, 585), (583, 582, 491), (583, 577, 582), (583, 578, 577), (462, 465, 586), (587, 588, 459), (465, 589, 590), (586, 465, 590), (455, 587, 459), (591, 592, 447), (592, 449, 447), (459, 588, 593), (591, 447, 594), (459, 593, 457), (594, 447, 446), (457, 593, 595), (594, 446, 596), (457, 595, 597), (596, 446, 598), (599, 600, 464), (600, 601, 464), (457, 597, 454), (598, 446, 452), (454, 597, 602), (601, 603, 443), (603, 604, 443), (598, 452, 605), (464, 601, 443), (606, 607, 463), (607, 599, 463), (599, 464, 463), (450, 454, 608), (454, 602, 608), (452, 456, 609), (605, 452, 609), (604, 610, 442), (610, 611, 442), (443, 604, 442), (612, 613, 461), (613, 606, 461), (606, 463, 461), (450, 608, 614), (615, 616, 448), (609, 456, 617), (442, 611, 448), (611, 615, 448), (618, 619, 458), (619, 612, 458), (612, 461, 458), (444, 450, 620), (450, 614, 620), (616, 621, 451), (448, 616, 451), (456, 460, 622), (617, 456, 622), (618, 458, 453), (623, 618, 453), (451, 621, 624), (444, 620, 625), (623, 453, 626), (622, 460, 627), (444, 625, 628), (445, 444, 628), (624, 629, 455), (460, 462, 630), (451, 624, 455), (627, 460, 630), (445, 628, 631), (626, 453, 449), (632, 626, 449), (630, 462, 633), (455, 629, 587), (465, 445, 589), (445, 631, 589), (632, 449, 592), (633, 462, 586), (547, 546, 634), (547, 634, 635), (547, 635, 636), (548, 636, 637), (548, 547, 636), (549, 637, 638), (549, 548, 637), (550, 638, 479), (550, 549, 638), (481, 550, 479), (569, 570, 639), (640, 639, 641), (640, 641, 642), (640, 569, 639), (643, 642, 644), (643, 640, 642), (645, 643, 644), (646, 643, 645), (647, 646, 645), (648, 649, 646), (648, 646, 647), (650, 649, 648), (651, 634, 649), (651, 649, 650), (652, 634, 651), (653, 635, 634), (653, 634, 652), (654, 477, 479), (654, 479, 638), (655, 635, 653), (656, 654, 638), (657, 636, 635), (657, 635, 655), (658, 638, 637), (658, 656, 638), (659, 636, 657), (660, 658, 637), (661, 637, 636), (661, 636, 659), (661, 660, 637), (653, 652, 662), (653, 662, 663), (655, 663, 664), (655, 653, 663), (657, 664, 665), (657, 665, 666), (657, 655, 664), (659, 657, 666), (661, 666, 667), (661, 667, 668), (661, 659, 666), (660, 661, 668), (658, 668, 669), (658, 669, 670), (658, 660, 668), (656, 670, 671), (656, 658, 670), (654, 671, 478), (654, 656, 671), (477, 654, 478), (672, 673, 491), (672, 491, 493), (674, 493, 494), (674, 672, 493), (675, 494, 484), (675, 674, 494), (676, 484, 483), (676, 675, 484), (677, 483, 486), (677, 676, 483), (678, 486, 487), (678, 677, 486), (679, 487, 489), (679, 678, 487), (680, 489, 496), (680, 496, 497), (680, 679, 489), (681, 680, 497), (468, 497, 466), (468, 681, 497), (663, 662, 682), (663, 682, 683), (664, 663, 683), (665, 683, 684), (665, 664, 683), (666, 665, 684), (667, 684, 685), (667, 666, 684), (668, 667, 685), (669, 685, 686), (669, 668, 685), (670, 669, 686), (671, 686, 480), (671, 670, 686), (478, 671, 480), (557, 559, 687), (688, 687, 689), (688, 689, 690), (688, 557, 687), (691, 690, 692), (691, 688, 690), (693, 691, 692), (694, 691, 693), (695, 694, 693), (696, 697, 694), (696, 694, 695), (698, 697, 696), (699, 700, 697), (699, 697, 698), (673, 700, 699), (672, 701, 700), (672, 700, 673), (681, 468, 467), (681, 467, 702), (674, 701, 672), (680, 681, 702), (675, 703, 701), (675, 701, 674), (679, 702, 704), (679, 680, 702), (676, 703, 675), (678, 679, 704), (677, 704, 703), (677, 703, 676), (677, 678, 704), (683, 682, 705), (683, 705, 706), (684, 706, 707), (684, 683, 706), (685, 707, 708), (685, 684, 707), (686, 708, 709), (686, 685, 708), (480, 709, 475), (480, 686, 709), (710, 711, 700), (710, 700, 701), (712, 701, 703), (712, 710, 701), (713, 703, 704), (713, 712, 703), (714, 704, 702), (714, 702, 467), (714, 713, 704), (470, 714, 467), (565, 566, 715), (716, 715, 717), (716, 717, 718), (716, 565, 715), (719, 718, 720), (719, 716, 718), (721, 719, 720), (722, 719, 721), (723, 722, 721), (724, 725, 722), (724, 722, 723), (726, 725, 724), (727, 705, 725), (727, 725, 726), (728, 705, 727), (729, 706, 705), (729, 705, 728), (730, 473, 475), (730, 475, 709), (731, 706, 729), (732, 730, 709), (733, 707, 706), (733, 706, 731), (734, 709, 708), (734, 732, 709), (735, 707, 733), (736, 734, 708), (737, 708, 707), (737, 707, 735), (737, 736, 708), (738, 739, 711), (738, 711, 710), (740, 738, 710), (741, 710, 712), (741, 740, 710), (742, 741, 712), (743, 712, 713), (743, 742, 712), (744, 743, 713), (745, 713, 714), (745, 744, 713), (746, 745, 714), (747, 714, 470), (747, 746, 714), (469, 747, 470), (748, 749, 750), (748, 751, 749), (752, 748, 750), (753, 728, 754), (729, 728, 753), (731, 753, 748), (731, 748, 752), (731, 729, 753), (733, 752, 755), (733, 731, 752), (735, 755, 756), (735, 733, 755), (737, 756, 757), (737, 735, 756), (736, 757, 758), (736, 737, 757), (734, 758, 759), (734, 736, 758), (732, 759, 760), (732, 734, 759), (730, 760, 761), (730, 761, 474), (730, 732, 760), (473, 730, 474), (762, 763, 739), (762, 739, 738), (764, 738, 740), (764, 762, 738), (765, 740, 741), (765, 764, 740), (766, 741, 742), (766, 742, 743), (766, 765, 741), (767, 743, 744), (767, 766, 743), (768, 744, 745), (768, 767, 744), (769, 745, 746), (769, 768, 745), (770, 746, 747), (770, 769, 746), (771, 747, 469), (771, 770, 747), (472, 771, 469), (750, 749, 772), (750, 772, 773), (752, 750, 773), (755, 773, 774), (755, 752, 773), (756, 755, 774), (757, 774, 775), (757, 756, 774), (758, 757, 775), (759, 775, 776), (759, 758, 775), (760, 759, 776), (761, 776, 476), (761, 760, 776), (474, 761, 476), (561, 563, 777), (778, 777, 779), (778, 779, 780), (778, 561, 777), (781, 780, 782), (781, 778, 780), (783, 781, 782), (784, 781, 783), (785, 784, 783), (786, 787, 784), (786, 784, 785), (788, 787, 786), (789, 790, 787), (789, 787, 788), (763, 790, 789), (762, 791, 790), (762, 790, 763), (771, 472, 471), (771, 471, 792), (764, 791, 762), (770, 771, 792), (765, 793, 791), (765, 791, 764), (769, 792, 794), (769, 770, 792), (766, 793, 765), (768, 769, 794), (767, 794, 793), (767, 793, 766), (767, 768, 794), (773, 772, 790), (773, 790, 791), (773, 791, 793), (774, 793, 794), (774, 773, 793), (775, 794, 792), (775, 774, 794), (776, 792, 471), (776, 775, 792), (476, 776, 471), (590, 589, 542), (590, 542, 545), (586, 590, 545), (586, 545, 543), (633, 586, 543), (616, 615, 526), (633, 543, 540), (616, 526, 525), (633, 540, 537), (630, 633, 537), (621, 525, 531), (621, 616, 525), (627, 630, 537), (627, 537, 533), (627, 533, 530), (624, 531, 536), (624, 621, 531), (622, 627, 530), (622, 530, 524), (617, 622, 524), (629, 536, 541), (629, 541, 499), (629, 624, 536), (587, 629, 499), (588, 499, 498), (588, 498, 502), (588, 587, 499), (593, 502, 504), (593, 588, 502), (595, 593, 504), (597, 504, 506), (597, 595, 504), (602, 506, 511), (602, 511, 515), (602, 597, 506), (608, 515, 521), (608, 602, 515), (614, 608, 521), (620, 614, 521), (620, 521, 527), (625, 620, 527), (625, 527, 532), (628, 625, 532), (628, 532, 535), (631, 628, 535), (631, 535, 539), (631, 539, 542), (589, 631, 542), (601, 600, 510), (603, 510, 513), (603, 513, 514), (603, 601, 510), (609, 524, 518), (604, 514, 519), (604, 603, 514), (609, 617, 524), (605, 518, 512), (610, 604, 519), (605, 609, 518), (611, 519, 520), (611, 520, 526), (611, 610, 519), (615, 611, 526), (598, 512, 507), (598, 507, 505), (598, 605, 512), (596, 505, 503), (596, 598, 505), (594, 503, 501), (594, 596, 503), (591, 501, 500), (591, 594, 501), (592, 500, 544), (592, 591, 500), (632, 592, 544), (626, 544, 538), (626, 538, 534), (626, 632, 544), (623, 626, 534), (618, 534, 529), (618, 529, 528), (618, 623, 534), (619, 618, 528), (619, 528, 523), (612, 619, 523), (612, 523, 522), (613, 612, 522), (613, 522, 517), (606, 613, 517), (607, 517, 516), (607, 516, 509), (607, 606, 517), (599, 509, 508), (599, 607, 509), (600, 508, 510), (600, 599, 508), (552, 569, 640), (552, 640, 643), (552, 551, 569), (553, 552, 643), (554, 643, 646), (554, 646, 649), (554, 553, 643), (555, 649, 634), (555, 554, 649), (546, 555, 634), (687, 556, 580), (687, 559, 556), (689, 580, 581), (689, 581, 573), (689, 687, 580), (690, 573, 572), (690, 689, 573), (692, 690, 572), (693, 572, 575), (693, 692, 572), (695, 575, 576), (695, 576, 578), (695, 693, 575), (696, 578, 584), (696, 695, 578), (698, 584, 585), (698, 696, 584), (699, 585, 491), (699, 698, 585), (673, 699, 491), (795, 557, 688), (795, 558, 557), (796, 688, 691), (796, 795, 688), (797, 691, 694), (797, 796, 691), (798, 694, 697), (798, 697, 700), (798, 797, 694), (711, 798, 700), (639, 568, 799), (639, 570, 568), (641, 799, 800), (641, 639, 799), (642, 800, 801), (642, 641, 800), (644, 801, 802), (644, 642, 801), (645, 802, 803), (645, 803, 804), (645, 644, 802), (647, 645, 804), (648, 804, 805), (648, 647, 804), (650, 805, 806), (650, 648, 805), (651, 806, 807), (651, 807, 662), (651, 650, 806), (652, 651, 662), (808, 558, 795), (808, 560, 558), (809, 808, 795), (810, 795, 796), (810, 809, 795), (811, 810, 796), (812, 796, 797), (812, 811, 796), (813, 812, 797), (814, 797, 798), (814, 813, 797), (815, 814, 798), (816, 798, 711), (816, 815, 798), (739, 816, 711), (799, 567, 817), (799, 568, 567), (800, 799, 817), (801, 817, 818), (801, 800, 817), (802, 801, 818), (803, 818, 819), (803, 802, 818), (804, 803, 819), (805, 819, 820), (805, 804, 819), (806, 805, 820), (807, 820, 682), (807, 806, 820), (662, 807, 682), (777, 560, 808), (777, 563, 560), (779, 808, 809), (779, 777, 808), (780, 809, 810), (780, 779, 809), (782, 810, 811), (782, 780, 810), (783, 811, 812), (783, 782, 811), (785, 812, 813), (785, 783, 812), (786, 813, 814), (786, 785, 813), (788, 814, 815), (788, 786, 814), (789, 815, 816), (789, 816, 739), (789, 788, 815), (763, 789, 739), (817, 565, 716), (817, 567, 565), (818, 716, 719), (818, 817, 716), (819, 719, 722), (819, 818, 719), (820, 722, 725), (820, 725, 705), (820, 819, 722), (682, 820, 705), (821, 561, 778), (821, 562, 561), (822, 778, 781), (822, 821, 778), (823, 781, 784), (823, 822, 781), (824, 784, 787), (824, 787, 790), (824, 823, 784), (772, 824, 790), (715, 566, 564), (715, 564, 825), (717, 825, 826), (717, 715, 825), (718, 826, 827), (718, 717, 826), (720, 827, 828), (720, 718, 827), (721, 828, 829), (721, 720, 828), (723, 829, 830), (723, 721, 829), (831, 832, 833), (724, 830, 834), (724, 723, 830), (749, 831, 833), (751, 831, 749), (726, 834, 832), (726, 724, 834), (726, 832, 831), (835, 726, 831), (727, 726, 835), (728, 835, 754), (728, 727, 835), (825, 562, 821), (825, 564, 562), (826, 825, 821), (827, 821, 822), (827, 826, 821), (828, 827, 822), (829, 822, 823), (829, 828, 822), (830, 829, 823), (834, 823, 824), (834, 830, 823), (832, 834, 824), (833, 824, 772), (833, 832, 824), (749, 833, 772), (836, 837, 838), (836, 838, 839), (754, 840, 753), (841, 839, 840), (841, 836, 839), (841, 840, 754), (835, 841, 754), (842, 843, 753), (843, 844, 753), (844, 748, 753), (845, 842, 840), (842, 753, 840), (846, 845, 839), (845, 840, 839), (847, 848, 849), (850, 849, 851), (848, 852, 851), (852, 853, 851), (849, 848, 851), (853, 846, 838), (846, 839, 838), (851, 853, 838), (851, 838, 854), (855, 851, 856), (851, 854, 857), (856, 851, 857), (856, 857, 858), (846, 853, 859), (846, 859, 860), (845, 846, 861), (846, 860, 861), (842, 845, 862), (845, 861, 862), (843, 842, 863), (842, 862, 863), (748, 844, 751), (844, 843, 864), (843, 863, 864), (751, 844, 864), (751, 864, 831), (835, 863, 862), (835, 864, 863), (835, 831, 864), (841, 862, 861), (841, 835, 862), (836, 861, 860), (836, 841, 861), (865, 866, 867), (868, 865, 869), (868, 870, 866), (868, 859, 870), (868, 866, 865), (837, 860, 859), (837, 836, 860), (837, 859, 868), (871, 837, 868), (872, 868, 873), (874, 871, 868), (874, 868, 872), (875, 874, 872), (854, 838, 837), (857, 854, 871), (854, 837, 871), (857, 871, 874), (858, 857, 875), (857, 874, 875), (856, 858, 872), (858, 875, 872), (855, 856, 873), (851, 855, 873), (856, 872, 873), (851, 873, 868), (850, 851, 869), (851, 868, 869), (849, 850, 865), (850, 869, 865), (847, 849, 867), (849, 865, 867), (848, 847, 866), (847, 867, 866), (852, 848, 870), (853, 852, 870), (848, 866, 870), (853, 870, 859)])
me_screw_plug.update()

# ---- objects
ob_camera = bpy.data.objects.new('Camera', cam_camera)
ob_screw_plug = bpy.data.objects.new('screw_plug', me_screw_plug)

# ---- transforms, parenting, visibility, modifiers, constraints
ob_camera.location = (4.333, -4.074, 2.89)
ob_camera.rotation_euler = (1.109, 0.0, 0.8149)
ob_camera.lock_rotations_4d = False
ob_camera.empty_display_type = 'ARROWS'
ob_camera.color = (0.0, 0.0, 0.0, 0.0)
ob_camera.display_type = 'WIRE'
ob_camera.lineart.crease_threshold = 0.0
ob_screw_plug.location = (1.16, -1.172, -3.314)
ob_screw_plug.scale = (0.5584, 0.5584, 0.5584)

# ---- collection membership
col_collection.objects.link(ob_camera)
col_collection.objects.link(ob_screw_plug)

# ---- scene / render settings (as saved in the file)
scene.camera = ob_camera
scene.frame_start = 1; scene.frame_end = 250; scene.frame_set(2)
scene.render.engine = 'BLENDER_EEVEE_NEXT'
scene.render.resolution_x = 360
scene.render.resolution_y = 360
scene.render.film_transparent = True
scene.render.use_freestyle = True
scene.render.use_overwrite = False
scene.render.line_thickness = 0.6
bpy.context.view_layer.update()
